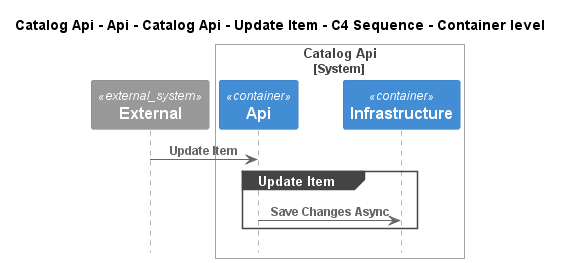

The diagram above was rendered by PlantUML. Its source (embedded in the PNG):
@startuml
!pragma layout smetana
!include ..\..\..\..\..\..\..\..\.c4s\C4_Sequence.puml

title Catalog Api - Api - Catalog Api - Update Item - C4 Sequence - Container level

System_Ext(C4InterFlow.SoftwareSystems.ExternalSystem, "External", "")

System_Boundary(dotnet.eShop.Architecture.SoftwareSystems.CatalogApi, "Catalog Api")
    Container(dotnet.eShop.Architecture.SoftwareSystems.CatalogApi.Containers.Api, "Api", "", "")
    Container(dotnet.eShop.Architecture.SoftwareSystems.CatalogApi.Containers.Infrastructure, "Infrastructure", "", "")
Boundary_End()

Rel(C4InterFlow.SoftwareSystems.ExternalSystem, dotnet.eShop.Architecture.SoftwareSystems.CatalogApi.Containers.Api, "Update Item")
group Update Item
Rel(dotnet.eShop.Architecture.SoftwareSystems.CatalogApi.Containers.Api, dotnet.eShop.Architecture.SoftwareSystems.CatalogApi.Containers.Infrastructure, "Save Changes Async")
end


@enduml